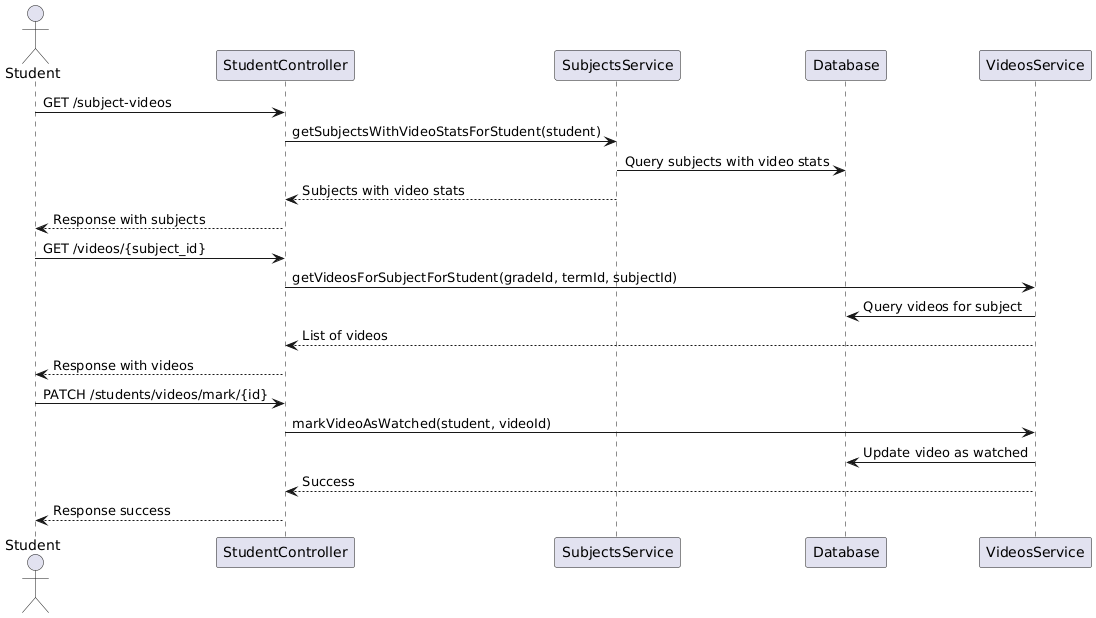

The diagram above was rendered by PlantUML. Its source (embedded in the PNG):
@startuml
actor Student

Student -> StudentController : GET /subject-videos
StudentController -> SubjectsService : getSubjectsWithVideoStatsForStudent(student)
SubjectsService -> Database : Query subjects with video stats
SubjectsService --> StudentController : Subjects with video stats
StudentController --> Student : Response with subjects

Student -> StudentController : GET /videos/{subject_id}
StudentController -> VideosService : getVideosForSubjectForStudent(gradeId, termId, subjectId)
VideosService -> Database : Query videos for subject
VideosService --> StudentController : List of videos
StudentController --> Student : Response with videos

Student -> StudentController : PATCH /students/videos/mark/{id}
StudentController -> VideosService : markVideoAsWatched(student, videoId)
VideosService -> Database : Update video as watched
VideosService --> StudentController : Success
StudentController --> Student : Response success
@enduml